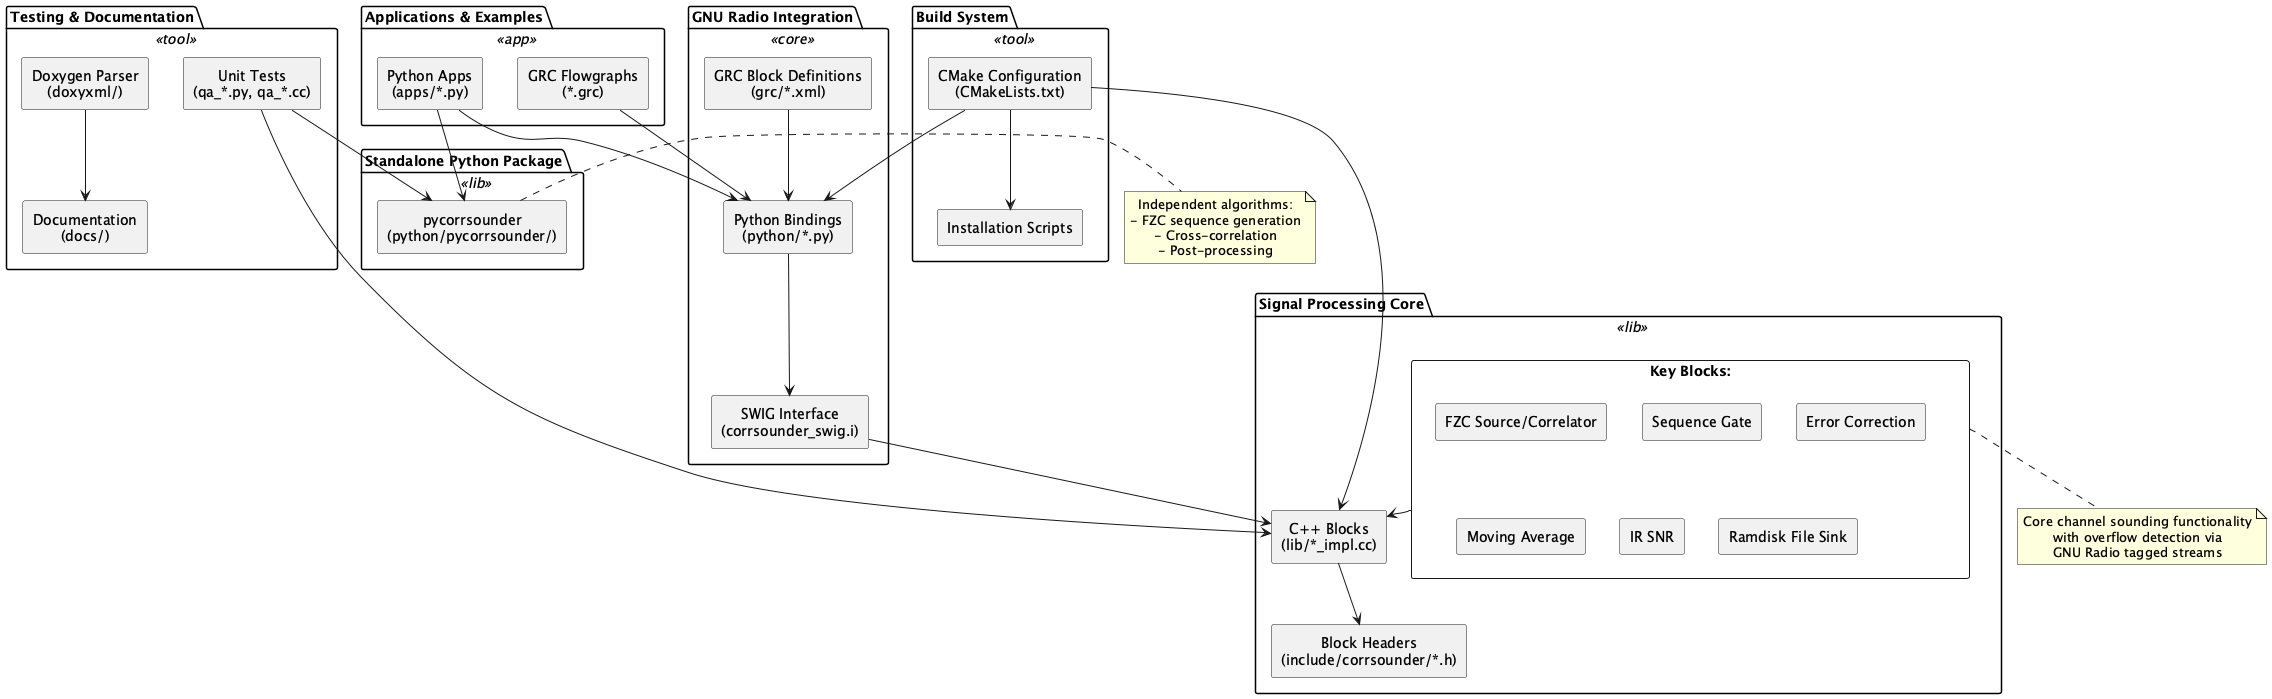

The diagram above was rendered by PlantUML. Its source (embedded in the PNG):
@startuml
skinparam backgroundColor #ffffff
skinparam rectangle {
  BackgroundColor<<app>> #d9e7fd
  BackgroundColor<<core>> #d8f5d3
  BackgroundColor<<lib>> #fff1c9
  BackgroundColor<<tool>> #fddddd
  Style roundrect
}
skinparam defaultTextAlignment center

package "Applications & Examples" <<app>> {
  rectangle "GRC Flowgraphs\n(*.grc)" as GRC
  rectangle "Python Apps\n(apps/*.py)" as Apps
}

package "GNU Radio Integration" <<core>> {
  rectangle "Python Bindings\n(python/*.py)" as PyBindings
  rectangle "SWIG Interface\n(corrsounder_swig.i)" as SWIG
  rectangle "GRC Block Definitions\n(grc/*.xml)" as GRCBlocks
}

package "Signal Processing Core" <<lib>> {
  rectangle "C++ Blocks\n(lib/*_impl.cc)" as CppBlocks
  rectangle "Block Headers\n(include/corrsounder/*.h)" as Headers
  
  rectangle "Key Blocks:" as KeyBlocks {
    rectangle "FZC Source/Correlator" as FZC
    rectangle "Sequence Gate" as SeqGate
    rectangle "Error Correction" as ErrCorr
    rectangle "Moving Average" as MovAvg
    rectangle "IR SNR" as IRSNR
    rectangle "Ramdisk File Sink" as RamSink
  }
}

package "Standalone Python Package" <<lib>> {
  rectangle "pycorrsounder\n(python/pycorrsounder/)" as PyCorrsounder
}

package "Testing & Documentation" <<tool>> {
  rectangle "Unit Tests\n(qa_*.py, qa_*.cc)" as Tests
  rectangle "Doxygen Parser\n(doxyxml/)" as DoxyParser
  rectangle "Documentation\n(docs/)" as Docs
}

package "Build System" <<tool>> {
  rectangle "CMake Configuration\n(CMakeLists.txt)" as CMake
  rectangle "Installation Scripts" as Install
}

' Connections
GRC --> PyBindings
Apps --> PyBindings
Apps --> PyCorrsounder

PyBindings --> SWIG
SWIG --> CppBlocks
GRCBlocks --> PyBindings

CppBlocks --> Headers
KeyBlocks --> CppBlocks

Tests --> CppBlocks
Tests --> PyCorrsounder
DoxyParser --> Docs

CMake --> CppBlocks
CMake --> PyBindings
CMake --> Install

note right of PyCorrsounder
  Independent algorithms:
  - FZC sequence generation
  - Cross-correlation
  - Post-processing
end note

note bottom of KeyBlocks
  Core channel sounding functionality
  with overflow detection via
  GNU Radio tagged streams
end note
@enduml